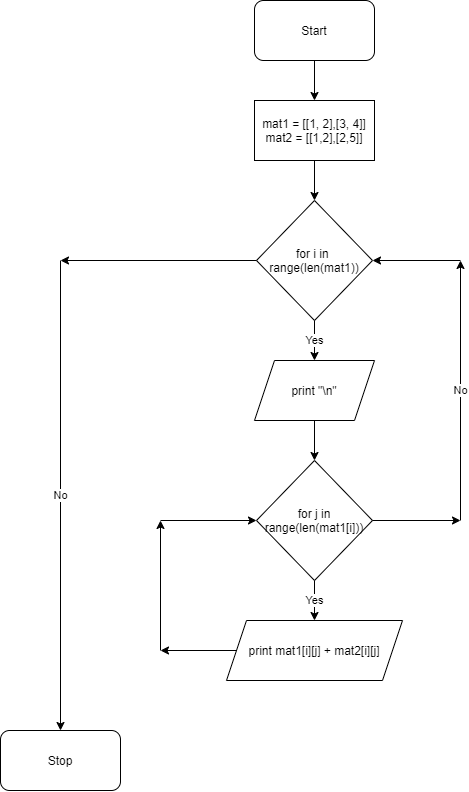

The diagram above was exported from draw.io. Its source (the exported page's mxGraphModel, read from the mxfile embedded in the PNG):
<mxGraphModel dx="1113" dy="652" grid="1" gridSize="10" guides="1" tooltips="1" connect="1" arrows="1" fold="1" page="1" pageScale="1" pageWidth="827" pageHeight="1169" math="0" shadow="0">
  <root>
    <mxCell id="0" />
    <mxCell id="1" parent="0" />
    <mxCell id="2" value="Start" style="rounded=1;whiteSpace=wrap;html=1;" vertex="1" parent="1">
      <mxGeometry x="354" y="20" width="120" height="60" as="geometry" />
    </mxCell>
    <mxCell id="3" value="mat1 = [[1, 2],[3, 4]]&lt;br&gt;mat2 = [[1,2],[2,5]]" style="rounded=0;whiteSpace=wrap;html=1;" vertex="1" parent="1">
      <mxGeometry x="354" y="120" width="120" height="60" as="geometry" />
    </mxCell>
    <mxCell id="4" value="for i in&amp;nbsp;&lt;br&gt;range(len(mat1))" style="rhombus;whiteSpace=wrap;html=1;" vertex="1" parent="1">
      <mxGeometry x="356" y="220" width="116" height="120" as="geometry" />
    </mxCell>
    <mxCell id="6" value="for j in&lt;br&gt;range(len(mat1[i]))" style="rhombus;whiteSpace=wrap;html=1;" vertex="1" parent="1">
      <mxGeometry x="356" y="480" width="116" height="120" as="geometry" />
    </mxCell>
    <mxCell id="7" value="print mat1[i][j] + mat2[i][j]" style="shape=parallelogram;perimeter=parallelogramPerimeter;whiteSpace=wrap;html=1;fixedSize=1;" vertex="1" parent="1">
      <mxGeometry x="326" y="640" width="176" height="60" as="geometry" />
    </mxCell>
    <mxCell id="8" value="" style="endArrow=classic;html=1;" edge="1" parent="1" source="2" target="3">
      <mxGeometry width="50" height="50" relative="1" as="geometry">
        <mxPoint x="610" y="390" as="sourcePoint" />
        <mxPoint x="660" y="340" as="targetPoint" />
      </mxGeometry>
    </mxCell>
    <mxCell id="9" value="" style="endArrow=classic;html=1;" edge="1" parent="1" source="3" target="4">
      <mxGeometry width="50" height="50" relative="1" as="geometry">
        <mxPoint x="610" y="390" as="sourcePoint" />
        <mxPoint x="660" y="340" as="targetPoint" />
      </mxGeometry>
    </mxCell>
    <mxCell id="10" value="" style="endArrow=classic;html=1;" edge="1" parent="1" source="4" target="27">
      <mxGeometry relative="1" as="geometry">
        <mxPoint x="590" y="360" as="sourcePoint" />
        <mxPoint x="414" y="400" as="targetPoint" />
      </mxGeometry>
    </mxCell>
    <mxCell id="11" value="Yes" style="edgeLabel;resizable=0;html=1;align=center;verticalAlign=middle;" connectable="0" vertex="1" parent="10">
      <mxGeometry relative="1" as="geometry" />
    </mxCell>
    <mxCell id="12" value="" style="endArrow=classic;html=1;" edge="1" parent="1" source="6" target="7">
      <mxGeometry relative="1" as="geometry">
        <mxPoint x="590" y="460" as="sourcePoint" />
        <mxPoint x="690" y="460" as="targetPoint" />
      </mxGeometry>
    </mxCell>
    <mxCell id="13" value="Yes" style="edgeLabel;resizable=0;html=1;align=center;verticalAlign=middle;" connectable="0" vertex="1" parent="12">
      <mxGeometry relative="1" as="geometry" />
    </mxCell>
    <mxCell id="14" value="" style="endArrow=classic;html=1;" edge="1" parent="1" source="6">
      <mxGeometry width="50" height="50" relative="1" as="geometry">
        <mxPoint x="610" y="590" as="sourcePoint" />
        <mxPoint x="560" y="540" as="targetPoint" />
      </mxGeometry>
    </mxCell>
    <mxCell id="15" value="" style="endArrow=classic;html=1;" edge="1" parent="1">
      <mxGeometry relative="1" as="geometry">
        <mxPoint x="560" y="540" as="sourcePoint" />
        <mxPoint x="560" y="280" as="targetPoint" />
      </mxGeometry>
    </mxCell>
    <mxCell id="16" value="No" style="edgeLabel;resizable=0;html=1;align=center;verticalAlign=middle;" connectable="0" vertex="1" parent="15">
      <mxGeometry relative="1" as="geometry" />
    </mxCell>
    <mxCell id="17" value="" style="endArrow=classic;html=1;" edge="1" parent="1" target="4">
      <mxGeometry width="50" height="50" relative="1" as="geometry">
        <mxPoint x="560" y="280" as="sourcePoint" />
        <mxPoint x="660" y="440" as="targetPoint" />
      </mxGeometry>
    </mxCell>
    <mxCell id="18" value="" style="endArrow=classic;html=1;" edge="1" parent="1" source="7">
      <mxGeometry width="50" height="50" relative="1" as="geometry">
        <mxPoint x="610" y="590" as="sourcePoint" />
        <mxPoint x="260" y="670" as="targetPoint" />
      </mxGeometry>
    </mxCell>
    <mxCell id="21" value="" style="endArrow=classic;html=1;" edge="1" parent="1">
      <mxGeometry width="50" height="50" relative="1" as="geometry">
        <mxPoint x="260" y="670" as="sourcePoint" />
        <mxPoint x="260" y="540" as="targetPoint" />
      </mxGeometry>
    </mxCell>
    <mxCell id="22" value="" style="endArrow=classic;html=1;" edge="1" parent="1" target="6">
      <mxGeometry width="50" height="50" relative="1" as="geometry">
        <mxPoint x="260" y="540" as="sourcePoint" />
        <mxPoint x="420" y="540" as="targetPoint" />
      </mxGeometry>
    </mxCell>
    <mxCell id="25" value="No" style="endArrow=classic;html=1;" edge="1" parent="1">
      <mxGeometry width="50" height="50" relative="1" as="geometry">
        <mxPoint x="160" y="280" as="sourcePoint" />
        <mxPoint x="160" y="750" as="targetPoint" />
      </mxGeometry>
    </mxCell>
    <mxCell id="26" value="" style="endArrow=classic;html=1;" edge="1" parent="1" source="4">
      <mxGeometry width="50" height="50" relative="1" as="geometry">
        <mxPoint x="610" y="490" as="sourcePoint" />
        <mxPoint x="160" y="280" as="targetPoint" />
      </mxGeometry>
    </mxCell>
    <mxCell id="27" value="print &quot;\n&quot;" style="shape=parallelogram;perimeter=parallelogramPerimeter;whiteSpace=wrap;html=1;fixedSize=1;" vertex="1" parent="1">
      <mxGeometry x="354" y="380" width="120" height="60" as="geometry" />
    </mxCell>
    <mxCell id="28" value="" style="endArrow=classic;html=1;" edge="1" parent="1" source="27" target="6">
      <mxGeometry width="50" height="50" relative="1" as="geometry">
        <mxPoint x="580" y="550" as="sourcePoint" />
        <mxPoint x="630" y="500" as="targetPoint" />
      </mxGeometry>
    </mxCell>
    <mxCell id="29" value="Stop" style="rounded=1;whiteSpace=wrap;html=1;" vertex="1" parent="1">
      <mxGeometry x="100" y="750" width="120" height="60" as="geometry" />
    </mxCell>
  </root>
</mxGraphModel>